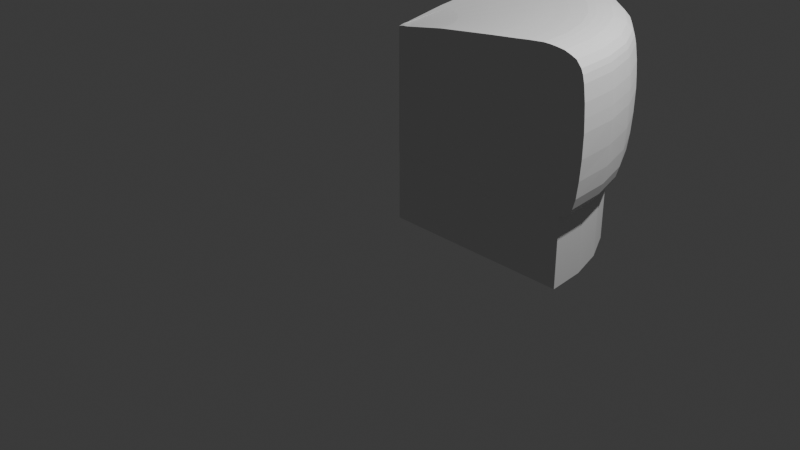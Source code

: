 # Source: blend.blend  (saved by Blender 4.0.36; exported with 4.5.12 LTS)
import bpy
from mathutils import Matrix  # noqa: F401  (used for matrix-valued properties, if any)

bpy.ops.wm.read_factory_settings(use_empty=True)
scene = bpy.context.scene
scene.name = 'Scene'

# ---- collections
col_collection = bpy.data.collections.new('Collection'); scene.collection.children.link(col_collection)
col_x = bpy.data.collections.new('Пуф угловой'); col_collection.children.link(col_x)

# ---- world
world_world = bpy.data.worlds.new('World'); scene.world = world_world
world_world.use_nodes = True; world_world.node_tree.nodes.clear()
_N = world_world.node_tree.nodes; _L = world_world.node_tree.links
n0 = _N.new('ShaderNodeOutputWorld'); n0.name = 'World Output'; n0.location = (300, 300)
n1 = _N.new('ShaderNodeBackground'); n1.name = 'Background'; n1.location = (10, 300)
n1.inputs[0].default_value = (0.05088, 0.05088, 0.05088, 1.0)
_L.new(n1.outputs[0], n0.inputs[0])
n0.is_active_output = True
world_world.color = (0.05088, 0.05088, 0.05088)
world_world.use_sun_shadow = False
world_world.sun_shadow_jitter_overblur = 0.0

# ---- cameras
cam_camera = bpy.data.cameras.new('Camera')
cam_camera.clip_end = 100.0
cam_camera.ortho_scale = 7.314

# ---- lights
light_light = bpy.data.lights.new('Light', 'POINT')
light_light.transmission_factor = 0.0
light_light.use_soft_falloff = False
light_light.energy = 1000.0
light_light.shadow_soft_size = 0.1
light_light.shadow_maximum_resolution = 0.006
light_light.use_absolute_resolution = True

# ---- meshes
me_circle = bpy.data.meshes.new('Circle')
me_circle.from_pydata([(2.003e-09, 0.9063, 0.0), (0.001237, 0.0, 0.0), (0.9063, 0.0, 0.0), (0.8889, 0.1768, 0.0), (0.8373, 0.3468, 0.0), (0.7536, 0.5035, 0.0), (0.6408, 0.6408, 0.0), (0.5035, 0.7536, 0.0), (0.3468, 0.8373, 0.0), (0.1768, 0.8889, 0.0), (2.003e-09, 0.9063, 0.3328), (0.001237, 0.0, 0.3328), (0.9063, 0.0, 0.3328), (0.8889, 0.1768, 0.3328), (0.8373, 0.3468, 0.3328), (0.7536, 0.5035, 0.3328), (0.6408, 0.6408, 0.3328), (0.5035, 0.7536, 0.3328), (0.3468, 0.8373, 0.3328), (0.1768, 0.8889, 0.3328)], [], [(8, 7, 17, 18), (5, 4, 14, 15), (2, 1, 11, 12), (9, 8, 18, 19), (6, 5, 15, 16), (3, 2, 12, 13), (0, 9, 19, 10), (7, 6, 16, 17), (4, 3, 13, 14), (0, 1, 11, 10)])
_uv = me_circle.uv_layers.new(name='UVMap')
_uv.uv.foreach_set('vector', [0.0, 0.0, 0.0, 0.0, 0.0, 0.0, 0.0, 0.0, 0.0, 0.0, 0.0, 0.0, 0.0, 0.0, 0.0, 0.0, 0.0, 0.0, 0.0, 0.0, 0.0, 0.0, 0.0, 0.0, 0.0, 0.0, 0.0, 0.0, 0.0, 0.0, 0.0, 0.0, 0.0, 0.0, 0.0, 0.0, 0.0, 0.0, 0.0, 0.0, 0.0, 0.0, 0.0, 0.0, 0.0, 0.0, 0.0, 0.0, 0.0, 0.0, 0.0, 0.0, 0.0, 0.0, 0.0, 0.0, 0.0, 0.0, 0.0, 0.0, 0.0, 0.0, 0.0, 0.0, 0.0, 0.0, 0.0, 0.0, 0.0, 0.0, 0.0, 0.0, 0.0, 0.0, 0.0, 0.0, 0.0, 0.0, 0.0, 0.0])
me_circle.update()
me_cube_004 = bpy.data.meshes.new('Cube.004')
me_cube_004.from_pydata([(0.001505, 2.025, 0.009236), (0.001505, 2.073, 0.02628), (0.001505, 2.117, 0.06036), (0.001505, 2.15, 0.1217), (0.001505, 2.179, 0.2274), (0.001505, 2.199, 0.3978), (0.001505, 2.211, 0.601), (0.001505, 2.214, 0.8336), (0.001505, 2.207, 0.9608), (0.001505, 2.196, 1.099), (0.001505, 2.175, 1.254), (0.001505, 2.157, 1.328), (0.001505, 2.136, 1.378), (0.001505, 2.083, 1.441), (0.001505, 2.016, 1.47), (0.001505, 1.952, 1.491), (0.001505, 1.877, 1.501), (0.001505, 1.806, 1.507), (0.001505, 1.733, 1.508), (0.001505, 1.572, 1.492), (0.001505, 1.436, 1.475), (0.001505, 1.176, 1.446), (0.001505, 0.8213, 1.403), (0.001505, 0.5458, 1.369), (0.001505, 0.1128, 1.295), (0.001505, 0.05485, 1.29), (0.001505, 0.007134, 1.279), (0.007234, 0.02537, 1.265), (0.007234, 0.02367, 1.253), (-0.2421, 1.988, 0.009236), (-0.2479, 2.035, 0.02628), (-0.2532, 2.078, 0.06036), (-0.2571, 2.11, 0.1217), (-0.2606, 2.139, 0.2274), (-0.263, 2.159, 0.3978), (-0.2645, 2.17, 0.601), (-0.2648, 2.173, 0.8336), (-0.264, 2.166, 0.9608), (-0.2627, 2.156, 1.099), (-0.2601, 2.135, 1.254), (-0.258, 2.118, 1.328), (-0.2555, 2.097, 1.378), (-0.2491, 2.045, 1.441), (-0.2411, 1.979, 1.47), (-0.2334, 1.916, 1.491), (-0.2244, 1.843, 1.501), (-0.2157, 1.773, 1.507), (-0.207, 1.701, 1.508), (-0.1876, 1.543, 1.492), (-0.1712, 1.409, 1.475), (-0.1399, 1.154, 1.446), (-0.09732, 0.8065, 1.403), (-0.06418, 0.5361, 1.369), (-0.01209, 0.1112, 1.295), (-0.005121, 0.05429, 1.29), (0.0006192, 0.007462, 1.279), (-0.0006652, 0.02319, 1.264), (0.00158, 0.02662, 1.253), (0.2509, 1.985, 0.009236), (0.2568, 2.032, 0.02628), (0.2622, 2.075, 0.06036), (0.2662, 2.107, 0.1217), (0.2698, 2.136, 0.2274), (0.2723, 2.156, 0.3978), (0.2738, 2.167, 0.601), (0.2741, 2.17, 0.8336), (0.2733, 2.163, 0.9608), (0.272, 2.153, 1.099), (0.2693, 2.132, 1.254), (0.2672, 2.115, 1.328), (0.2646, 2.094, 1.378), (0.258, 2.042, 1.441), (0.2498, 1.977, 1.47), (0.2419, 1.914, 1.491), (0.2327, 1.84, 1.501), (0.2239, 1.77, 1.507), (0.2149, 1.699, 1.508), (0.1951, 1.541, 1.492), (0.1783, 1.407, 1.475), (0.1463, 1.152, 1.446), (0.1026, 0.8048, 1.403), (0.0687, 0.5347, 1.369), (0.01537, 0.1101, 1.295), (0.008232, 0.05331, 1.29), (0.002355, 0.006523, 1.279), (0.005984, 0.02509, 1.265), (0.005774, 0.02342, 1.253), (0.4869, 1.87, 0.009236), (0.4984, 1.914, 0.02628), (0.509, 1.955, 0.06036), (0.5168, 1.985, 0.1217), (0.5237, 2.012, 0.2274), (0.5286, 2.031, 0.3978), (0.5314, 2.042, 0.601), (0.5321, 2.044, 0.8336), (0.5304, 2.038, 0.9608), (0.5279, 2.028, 1.099), (0.5228, 2.009, 1.254), (0.5186, 1.992, 1.328), (0.5135, 1.973, 1.378), (0.5008, 1.924, 1.441), (0.4848, 1.862, 1.47), (0.4694, 1.803, 1.491), (0.4515, 1.734, 1.501), (0.4343, 1.667, 1.507), (0.4168, 1.6, 1.508), (0.3783, 1.451, 1.492), (0.3456, 1.325, 1.475), (0.2832, 1.085, 1.446), (0.1983, 0.7579, 1.403), (0.1322, 0.5034, 1.369), (0.02843, 0.1033, 1.295), (0.01454, 0.04976, 1.29), (0.003101, 0.005672, 1.279), (0.004744, 0.02521, 1.265), (0.004335, 0.02363, 1.253), (0.7029, 1.686, 0.009236), (0.7194, 1.726, 0.02628), (0.7347, 1.763, 0.06036), (0.746, 1.79, 0.1217), (0.756, 1.814, 0.2274), (0.7631, 1.831, 0.3978), (0.7672, 1.841, 0.601), (0.7682, 1.843, 0.8336), (0.7657, 1.838, 0.9608), (0.7621, 1.829, 1.099), (0.7547, 1.811, 1.254), (0.7486, 1.796, 1.328), (0.7412, 1.779, 1.378), (0.7229, 1.735, 1.441), (0.6998, 1.679, 1.47), (0.6776, 1.626, 1.491), (0.6517, 1.563, 1.501), (0.6268, 1.503, 1.507), (0.6016, 1.443, 1.508), (0.5458, 1.309, 1.492), (0.4986, 1.195, 1.475), (0.4085, 0.9784, 1.446), (0.2858, 0.6831, 1.403), (0.1903, 0.4535, 1.369), (0.04033, 0.09267, 1.295), (0.02026, 0.04438, 1.29), (0.003726, 0.004617, 1.279), (0.00355, 0.0257, 1.265), (0.00296, 0.02427, 1.253), (0.8973, 1.432, 0.009236), (0.9184, 1.466, 0.02628), (0.938, 1.498, 0.06036), (0.9523, 1.521, 0.1217), (0.9651, 1.541, 0.2274), (0.9742, 1.556, 0.3978), (0.9794, 1.564, 0.601), (0.9807, 1.566, 0.8336), (0.9776, 1.561, 0.9608), (0.9729, 1.553, 1.099), (0.9635, 1.538, 1.254), (0.9557, 1.526, 1.328), (0.9463, 1.511, 1.378), (0.9228, 1.473, 1.441), (0.8933, 1.426, 1.47), (0.865, 1.381, 1.491), (0.8319, 1.328, 1.501), (0.8001, 1.277, 1.507), (0.7679, 1.225, 1.508), (0.6967, 1.111, 1.492), (0.6363, 1.015, 1.475), (0.5213, 0.8308, 1.446), (0.3645, 0.5799, 1.403), (0.2426, 0.3848, 1.369), (0.05098, 0.07818, 1.295), (0.02534, 0.03715, 1.29), (0.004223, 0.003356, 1.279), (0.00241, 0.02657, 1.265), (0.001656, 0.02536, 1.253), (1.053, 1.132, 0.009236), (1.077, 1.159, 0.02628), (1.1, 1.183, 0.06036), (1.117, 1.202, 0.1217), (1.132, 1.218, 0.2274), (1.143, 1.229, 0.3978), (1.149, 1.236, 0.601), (1.15, 1.237, 0.8336), (1.147, 1.234, 0.9608), (1.141, 1.228, 1.099), (1.13, 1.216, 1.254), (1.121, 1.206, 1.328), (1.11, 1.194, 1.378), (1.083, 1.164, 1.441), (1.048, 1.127, 1.47), (1.015, 1.091, 1.491), (0.9758, 1.049, 1.501), (0.9385, 1.009, 1.507), (0.9007, 0.9682, 1.508), (0.8172, 0.8781, 1.492), (0.7464, 0.8018, 1.475), (0.6114, 0.6562, 1.446), (0.4274, 0.4579, 1.403), (0.2843, 0.3036, 1.369), (0.05942, 0.06116, 1.295), (0.02933, 0.02872, 1.29), (0.004547, 0.002004, 1.279), (0.001426, 0.02774, 1.265), (0.0005408, 0.02679, 1.253), (1.172, 0.7777, 0.009236), (1.2, 0.7961, 0.02628), (1.225, 0.8132, 0.06036), (1.244, 0.8256, 0.1217), (1.261, 0.8368, 0.2274), (1.273, 0.8447, 0.3978), (1.279, 0.8492, 0.601), (1.281, 0.8503, 0.8336), (1.277, 0.8476, 0.9608), (1.271, 0.8435, 1.099), (1.259, 0.8354, 1.254), (1.248, 0.8286, 1.328), (1.236, 0.8204, 1.378), (1.205, 0.8, 1.441), (1.167, 0.7743, 1.47), (1.13, 0.7496, 1.491), (1.087, 0.7208, 1.501), (1.045, 0.6932, 1.507), (1.003, 0.6651, 1.508), (0.9098, 0.6032, 1.492), (0.8309, 0.5506, 1.475), (0.6806, 0.4505, 1.446), (0.4756, 0.3141, 1.403), (0.3163, 0.208, 1.369), (0.06582, 0.04122, 1.295), (0.03231, 0.01891, 1.29), (0.004706, 0.0005309, 1.279), (0.0005771, 0.02925, 1.265), (-0.0004086, 0.02859, 1.253), (1.246, 0.3903, 0.009236), (1.275, 0.3995, 0.02628), (1.302, 0.4081, 0.06036), (1.322, 0.4144, 0.1217), (1.34, 0.42, 0.2274), (1.352, 0.424, 0.3978), (1.36, 0.4263, 0.601), (1.361, 0.4268, 0.8336), (1.357, 0.4255, 0.9608), (1.351, 0.4234, 1.099), (1.338, 0.4193, 1.254), (1.327, 0.4159, 1.328), (1.314, 0.4118, 1.378), (1.281, 0.4015, 1.441), (1.24, 0.3886, 1.47), (1.201, 0.3761, 1.491), (1.155, 0.3616, 1.501), (1.111, 0.3477, 1.507), (1.066, 0.3336, 1.508), (0.9668, 0.3024, 1.492), (0.883, 0.276, 1.475), (0.7231, 0.2256, 1.446), (0.5053, 0.1569, 1.403), (0.3359, 0.1035, 1.369), (0.06965, 0.01951, 1.295), (0.03402, 0.008278, 1.29), (0.004536, 0.0003667, 1.28), (-7.2e-05, 0.031, 1.265), (-0.00112, 0.03067, 1.253), (0.001349, -0.000658, 0.009236), (0.001349, -0.000658, 1.28)], [(27, 26), (28, 27), (85, 84), (86, 85), (114, 113), (115, 114), (143, 142), (144, 143), (172, 171), (173, 172), (201, 200), (202, 201), (230, 229), (231, 230), (24, 53)], [(228, 229, 27, 258, 257), (199, 200, 229, 228), (170, 171, 200, 199), (141, 142, 171, 170), (112, 113, 142, 141), (83, 84, 113, 112), (25, 26, 84, 83), (25, 54, 55, 26), (55, 258, 259, 56), (56, 259, 260, 57), (200, 171, 142, 113, 84, 26, 55, 258, 229), (258, 262, 55, 26, 84, 113, 142, 171, 200, 229), (232, 261, 29, 0, 58, 87, 116, 145, 174, 203), (0, 29, 30, 1), (1, 30, 31, 2), (2, 31, 32, 3), (3, 32, 33, 4), (4, 33, 34, 5), (5, 34, 35, 6), (6, 35, 36, 7), (7, 36, 37, 8), (8, 37, 38, 9), (9, 38, 39, 10), (10, 39, 40, 11), (11, 40, 41, 12), (12, 41, 42, 13), (13, 42, 43, 14), (14, 43, 44, 15), (15, 44, 45, 16), (45, 46, 17, 16), (46, 47, 18, 17), (47, 48, 19, 18), (48, 49, 20, 19), (49, 50, 21, 20), (50, 51, 22, 21), (51, 52, 23, 22), (52, 53, 54, 25, 24, 23), (0, 1, 59, 58), (59, 1, 2, 60), (60, 2, 3, 61), (61, 3, 4, 62), (62, 4, 5, 63), (63, 5, 6, 64), (64, 6, 7, 65), (65, 7, 8, 66), (66, 8, 9, 67), (67, 9, 10, 68), (68, 10, 11, 69), (69, 11, 12, 70), (70, 12, 13, 71), (71, 13, 14, 72), (72, 14, 15, 73), (73, 15, 16, 74), (74, 16, 17, 75), (75, 17, 18, 76), (76, 18, 19, 77), (77, 19, 20, 78), (78, 20, 21, 79), (79, 21, 22, 80), (80, 22, 23, 81), (81, 23, 24, 82), (82, 24, 25, 83), (82, 83, 112, 111), (111, 112, 141, 140), (140, 141, 170, 169), (169, 170, 199, 198), (198, 199, 228, 227), (227, 228, 257, 256), (232, 203, 204, 233), (233, 204, 205, 234), (234, 205, 206, 235), (235, 206, 207, 236), (236, 207, 208, 237), (237, 208, 209, 238), (238, 209, 210, 239), (239, 210, 211, 240), (240, 211, 212, 241), (241, 212, 213, 242), (242, 213, 214, 243), (243, 214, 215, 244), (255, 226, 227, 256), (244, 215, 216, 245), (245, 216, 217, 246), (246, 217, 218, 247), (247, 218, 219, 248), (248, 219, 220, 249), (249, 220, 221, 250), (250, 221, 222, 251), (251, 222, 223, 252), (252, 223, 224, 253), (253, 224, 225, 254), (254, 225, 226, 255), (255, 256, 257, 258, 262, 261, 232, 233, 234, 235, 236, 237, 238, 239, 240, 241, 242, 243, 244, 245, 246, 247, 248, 249, 250, 251, 252, 253, 254), (261, 29, 30, 31, 32, 33, 34, 35, 36, 37, 38, 39, 40, 41, 42, 43, 44, 45, 46, 47, 48, 49, 50, 51, 52, 53, 54, 55, 262), (225, 196, 197, 226), (226, 197, 198, 227), (197, 168, 169, 198), (168, 139, 140, 169), (139, 110, 111, 140), (110, 81, 82, 111), (110, 109, 80, 81), (109, 108, 79, 80), (108, 107, 78, 79), (107, 106, 77, 78), (106, 105, 76, 77), (105, 104, 75, 76), (104, 103, 74, 75), (103, 102, 73, 74), (102, 101, 72, 73), (101, 100, 71, 72), (100, 99, 70, 71), (99, 98, 69, 70), (98, 97, 68, 69), (97, 96, 67, 68), (96, 95, 66, 67), (95, 94, 65, 66), (94, 93, 64, 65), (93, 92, 63, 64), (92, 91, 62, 63), (91, 90, 61, 62), (90, 89, 60, 61), (89, 88, 59, 60), (88, 87, 58, 59), (87, 88, 117, 116), (117, 88, 89, 118), (118, 89, 90, 119), (119, 90, 91, 120), (120, 91, 92, 121), (121, 92, 93, 122), (122, 93, 94, 123), (123, 94, 95, 124), (124, 95, 96, 125), (125, 96, 97, 126), (126, 97, 98, 127), (127, 98, 99, 128), (128, 99, 100, 129), (129, 100, 101, 130), (130, 101, 102, 131), (131, 102, 103, 132), (132, 103, 104, 133), (133, 104, 105, 134), (134, 105, 106, 135), (135, 106, 107, 136), (136, 107, 108, 137), (137, 108, 109, 138), (138, 109, 110, 139), (138, 139, 168, 167), (167, 168, 197, 196), (196, 195, 166, 167), (166, 137, 138, 167), (166, 165, 136, 137), (165, 164, 135, 136), (164, 163, 134, 135), (163, 162, 133, 134), (162, 161, 132, 133), (161, 160, 131, 132), (160, 159, 130, 131), (159, 158, 129, 130), (158, 157, 128, 129), (157, 156, 127, 128), (156, 155, 126, 127), (155, 154, 125, 126), (154, 153, 124, 125), (153, 152, 123, 124), (152, 151, 122, 123), (151, 150, 121, 122), (150, 149, 120, 121), (149, 148, 119, 120), (148, 147, 118, 119), (147, 146, 117, 118), (146, 145, 116, 117), (145, 146, 175, 174), (175, 146, 147, 176), (176, 147, 148, 177), (177, 148, 149, 178), (178, 149, 150, 179), (179, 150, 151, 180), (180, 151, 152, 181), (181, 152, 153, 182), (182, 153, 154, 183), (183, 154, 155, 184), (184, 155, 156, 185), (185, 156, 157, 186), (186, 157, 158, 187), (187, 158, 159, 188), (188, 159, 160, 189), (189, 160, 161, 190), (190, 161, 162, 191), (191, 162, 163, 192), (192, 163, 164, 193), (193, 164, 165, 194), (194, 165, 166, 195), (194, 195, 224, 223), (224, 195, 196, 225), (223, 222, 193, 194), (222, 221, 192, 193), (221, 220, 191, 192), (220, 219, 190, 191), (219, 218, 189, 190), (218, 217, 188, 189), (217, 216, 187, 188), (216, 215, 186, 187), (215, 214, 185, 186), (214, 213, 184, 185), (213, 212, 183, 184), (212, 211, 182, 183), (211, 210, 181, 182), (210, 209, 180, 181), (209, 208, 179, 180), (208, 207, 178, 179), (207, 206, 177, 178), (206, 205, 176, 177), (205, 204, 175, 176), (204, 203, 174, 175)])
me_cube_004.update()

# ---- objects
ob_light = bpy.data.objects.new('Light', light_light)
ob_camera = bpy.data.objects.new('Camera', cam_camera)
ob_circle = bpy.data.objects.new('Circle', me_circle)
ob_cube_004 = bpy.data.objects.new('Cube.004', me_cube_004)

# ---- transforms, parenting, visibility, modifiers, constraints
ob_light.location = (4.076, 1.005, 5.904)
ob_light.rotation_euler = (0.6503, 0.05522, 1.866)
ob_light.lock_rotations_4d = False
ob_light.empty_display_type = 'ARROWS'
ob_light.color = (0.0, 0.0, 0.0, 0.0)
ob_light.lineart.crease_threshold = 0.0
ob_camera.location = (7.359, -6.926, 4.958)
ob_camera.rotation_euler = (1.109, 0.0, 0.8149)
ob_camera.lock_rotations_4d = False
ob_camera.empty_display_type = 'ARROWS'
ob_camera.color = (0.0, 0.0, 0.0, 0.0)
ob_camera.display_type = 'WIRE'
ob_camera.lineart.crease_threshold = 0.0
ob_circle.location = (0.0, 0.004442, 0.01409)
ob_circle.scale = (2.222, 2.222, 2.222)
ob_cube_004.location = (0.0, 0.0, 0.7277)
ob_cube_004.rotation_euler = (0.0, -0.0, -0.1931)
ob_cube_004.scale = (1.595, 1.0, 1.0)

# ---- collection membership
col_collection.objects.link(ob_light)
col_collection.objects.link(ob_camera)
col_x.objects.link(ob_circle)
col_x.objects.link(ob_cube_004)

# ---- scene / render settings (as saved in the file)
scene.camera = ob_camera
scene.frame_start = 1; scene.frame_end = 250; scene.frame_set(1)
scene.render.engine = 'BLENDER_EEVEE_NEXT'
scene.cycles.sampling_pattern = 'TABULATED_SOBOL'
bpy.context.view_layer.update()
